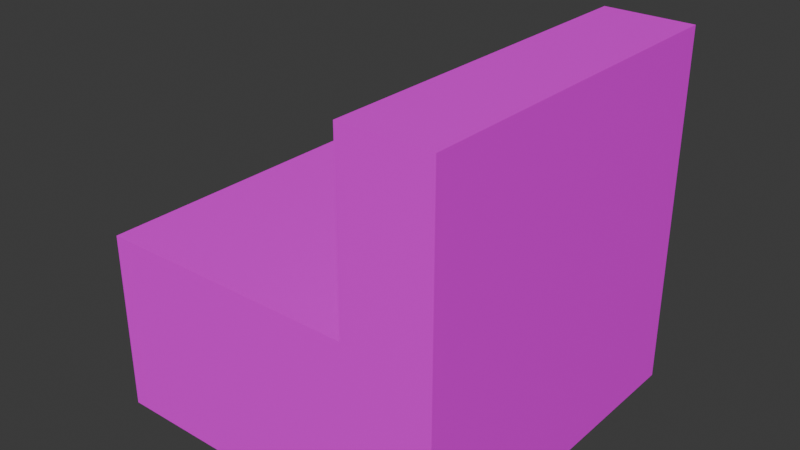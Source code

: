 # Source: road_1000.blend  (saved by Blender 4.5.90; exported with 4.5.12 LTS)
import bpy
from mathutils import Matrix  # noqa: F401  (used for matrix-valued properties, if any)

bpy.ops.wm.read_factory_settings(use_empty=True)
scene = bpy.context.scene
scene.name = 'Scene'

# ---- collections
col_collection = bpy.data.collections.new('Collection'); scene.collection.children.link(col_collection)

# ---- images (referenced by path relative to the original .blend; pixels are not part of the script)
import os
ASSET_DIR = os.environ.get("B2B_ASSET_DIR", "")  # directory of the original .blend (textures are referenced by path, not embedded)
HERE = os.path.dirname(os.path.abspath(__file__))  # packed textures are extracted next to this script under _unpacked/

def load_image(name, relpath, width, height, colorspace="sRGB"):
    """Load a texture the original file referenced (path relative to the .blend, or extracted next to this script)."""
    p = next((c for c in (os.path.join(HERE, relpath), os.path.join(ASSET_DIR, relpath)) if relpath and os.path.exists(c)), "")
    if p:
        img = bpy.data.images.load(p, check_existing=True)
        img.name = name
    else:  # same state as the original file: an image datablock whose file is absent (Cycles renders it pink)
        img = bpy.data.images.new(name, width, height)
        img.source = "FILE"
        img.filepath = "//" + (relpath or name)
    img.colorspace_settings.name = colorspace
    return img
img_road_1_png = load_image('road_1.png', 'textures/road_1.png', 1024, 1024, 'sRGB')

# ---- materials (node trees are filled in below, after node groups)
mat_material = bpy.data.materials.new('Material')
mat_material.alpha_threshold = 0.0
mat_material.roughness = 0.5
mat_material.line_color = (0.0, 0.0, 0.0, 1.0)

# ---- material node trees
mat_material.use_nodes = True; mat_material.node_tree.nodes.clear()
_N = mat_material.node_tree.nodes; _L = mat_material.node_tree.links
n0 = _N.new('ShaderNodeOutputMaterial'); n0.name = 'Material Output'; n0.location = (200, 100)
n1 = _N.new('ShaderNodeBsdfPrincipled'); n1.name = 'Principled BSDF'; n1.location = (-200, 100)
n1.inputs[3].default_value = 1.45
n2 = _N.new('ShaderNodeTexImage'); n2.name = 'Image Texture'; n2.location = (-490, 80)
n2.image = img_road_1_png
_L.new(n1.outputs[0], n0.inputs[0])
_L.new(n2.outputs[0], n1.inputs[0])
n0.is_active_output = True

# ---- world
world_world = bpy.data.worlds.new('World'); scene.world = world_world
world_world.use_nodes = True; world_world.node_tree.nodes.clear()
_N = world_world.node_tree.nodes; _L = world_world.node_tree.links
n0 = _N.new('ShaderNodeOutputWorld'); n0.name = 'World Output'; n0.location = (200, 100)
n1 = _N.new('ShaderNodeBackground'); n1.name = 'Background'; n1.location = (-200, 100)
n1.inputs[0].default_value = (0.05088, 0.05088, 0.05088, 1.0)
_L.new(n1.outputs[0], n0.inputs[0])
n0.is_active_output = True
world_world.color = (0.05088, 0.05088, 0.05088)
world_world.sun_shadow_jitter_overblur = 0.0

# ---- meshes
me_cube = bpy.data.meshes.new('Cube')
me_cube.from_pydata([(1.0, 1.0, 1.0), (1.0, 1.0, -0.01226), (1.0, -1.0, 1.0), (1.0, -1.0, -0.01226), (-1.0, 1.0, 1.0), (-1.0, 1.0, -0.01226), (-1.0, -1.0, 1.0), (-1.0, -1.0, -0.01226), (0.0, 1.0, -0.01226), (0.0, -1.0, 1.0), (0.0, -1.0, -0.01226), (0.0, 1.0, 1.0), (-1.0, 0.0, -0.01226), (1.0, 0.0, 1.0), (-1.0, 0.0, 1.0), (1.0, 0.0, -0.01226), (0.0, 0.0, -0.01226), (0.0, 0.0, 1.0), (-1.0, 0.5, 1.0), (1.0, 0.5, -0.01226), (-1.0, 0.5, -0.01226), (1.0, 0.5, 1.0), (0.0, 0.5, -0.01226), (0.0, 0.5, 1.0), (-0.4985, 1.0, -0.01226), (-0.4985, -1.0, 1.0), (-0.4985, -1.0, -0.01226), (-0.4985, 1.0, 1.0), (-0.4985, 0.0, -0.01226), (-0.4985, 0.0, 1.0), (-0.4985, 0.5, 1.0), (-0.4985, 0.5, -0.01226), (0.5027, -1.0, -0.01226), (0.5027, 1.0, 1.0), (0.5027, 1.0, -0.01226), (0.5027, -1.0, 1.0), (0.5027, 0.0, 1.0), (0.5027, 0.0, -0.01226), (0.5027, 0.5, -0.01226), (0.5027, 0.5, 1.0), (-1.0, -0.4931, -0.01226), (1.0, -0.4931, 1.0), (0.0, -0.4931, -0.01226), (0.0, -0.4931, 1.0), (-1.0, -0.4931, 1.0), (1.0, -0.4931, -0.01226), (-0.4985, -0.4931, -0.01226), (-0.4985, -0.4931, 1.0), (0.5027, -0.4931, 1.0), (0.5027, -0.4931, -0.01226), (1.0, -0.4931, 2.0), (1.0, -1.0, 2.0), (0.5027, 1.0, 2.0), (1.0, 1.0, 2.0), (1.0, 0.5, 2.0), (1.0, 0.0, 2.0), (0.5027, -1.0, 2.0), (0.5027, 0.5, 2.0), (0.5027, 0.0, 2.0), (0.5027, -0.4931, 2.0)], [], [(47, 44, 6, 25), (26, 25, 6, 7), (20, 18, 4, 5), (49, 45, 3, 32), (45, 41, 2, 3), (34, 33, 0, 1), (24, 27, 11, 8), (46, 42, 10, 26), (32, 35, 9, 10), (48, 43, 9, 35), (39, 23, 17, 36), (31, 22, 16, 28), (19, 21, 13, 15), (38, 19, 15, 37), (40, 44, 14, 12), (30, 18, 14, 29), (27, 4, 18, 30), (34, 1, 19, 38), (1, 0, 21, 19), (24, 8, 22, 31), (33, 11, 23, 39), (12, 14, 18, 20), (5, 24, 31, 20), (11, 27, 30, 23), (23, 30, 29, 17), (20, 31, 28, 12), (40, 46, 26, 7), (5, 4, 27, 24), (10, 9, 25, 26), (43, 47, 25, 9), (8, 34, 38, 22), (22, 38, 37, 16), (3, 2, 35, 32), (8, 11, 33, 34), (42, 49, 32, 10), (16, 37, 49, 42), (17, 29, 47, 43), (12, 28, 46, 40), (7, 6, 44, 40), (36, 17, 43, 48), (28, 16, 42, 46), (15, 13, 41, 45), (37, 15, 45, 49), (29, 14, 44, 47), (21, 0, 53, 54), (0, 33, 52, 53), (35, 2, 51, 56), (48, 35, 56, 59), (53, 52, 57, 54), (54, 57, 58, 55), (50, 59, 56, 51), (55, 58, 59, 50), (2, 41, 50, 51), (41, 13, 55, 50), (36, 48, 59, 58), (13, 21, 54, 55), (39, 36, 58, 57), (33, 39, 57, 52)])
_uv = me_cube.uv_layers.new(name='UVMap')
_uv.uv.foreach_set('vector', [0.6968, 0.1714, 0.7336, 0.1714, 0.7336, 0.2087, 0.6968, 0.2087, 0.7758, 0.5517, 0.9063, 0.5517, 0.9063, 0.5844, 0.7758, 0.5844, 0.7758, 0.1601, 0.9063, 0.1601, 0.9063, 0.1927, 0.7758, 0.1927, 0.8861, 0.8604, 0.8861, 0.8228, 0.9244, 0.8228, 0.9244, 0.8604, 0.7758, 0.4208, 0.9063, 0.4208, 0.9063, 0.4539, 0.7758, 0.4539, 0.7758, 0.2908, 0.9063, 0.2908, 0.9063, 0.3233, 0.7758, 0.3233, 0.7758, 0.2254, 0.9063, 0.2254, 0.9063, 0.258, 0.7758, 0.258, 0.886, 0.9361, 0.8861, 0.8984, 0.9244, 0.8984, 0.9244, 0.9361, 0.7758, 0.4863, 0.9063, 0.4863, 0.9063, 0.5192, 0.7758, 0.5192, 0.6231, 0.1714, 0.6601, 0.1714, 0.6601, 0.2087, 0.6231, 0.2087, 0.6231, 0.09837, 0.6601, 0.09837, 0.6601, 0.1351, 0.6231, 0.1351, 0.811, 0.9361, 0.811, 0.8984, 0.8488, 0.8984, 0.8488, 0.9361, 0.7758, 0.3559, 0.9063, 0.3559, 0.9063, 0.3886, 0.7758, 0.3886, 0.811, 0.8604, 0.811, 0.8228, 0.8488, 0.8228, 0.8488, 0.8604, 0.7758, 0.09521, 0.9063, 0.09521, 0.9063, 0.1274, 0.7758, 0.1274, 0.6968, 0.09837, 0.7336, 0.09837, 0.7336, 0.1351, 0.6968, 0.1351, 0.6968, 0.06159, 0.7336, 0.06159, 0.7336, 0.09837, 0.6968, 0.09837, 0.7732, 0.8604, 0.7732, 0.8228, 0.811, 0.8228, 0.811, 0.8604, 0.7758, 0.3233, 0.9063, 0.3233, 0.9063, 0.3559, 0.7758, 0.3559, 0.7732, 0.9361, 0.7732, 0.8984, 0.811, 0.8984, 0.811, 0.9361, 0.6231, 0.06159, 0.6601, 0.06159, 0.6601, 0.09837, 0.6231, 0.09837, 0.7758, 0.1274, 0.9063, 0.1274, 0.9063, 0.1601, 0.7758, 0.1601, 0.7732, 0.974, 0.7732, 0.9361, 0.811, 0.9361, 0.811, 0.974, 0.6601, 0.06159, 0.6968, 0.06159, 0.6968, 0.09837, 0.6601, 0.09837, 0.6601, 0.09837, 0.6968, 0.09837, 0.6968, 0.1351, 0.6601, 0.1351, 0.811, 0.974, 0.811, 0.9361, 0.8488, 0.9361, 0.8488, 0.974, 0.8861, 0.974, 0.886, 0.9361, 0.9244, 0.9361, 0.9244, 0.974, 0.7758, 0.1927, 0.9063, 0.1927, 0.9063, 0.2254, 0.7758, 0.2254, 0.7758, 0.5192, 0.9063, 0.5192, 0.9063, 0.5517, 0.7758, 0.5517, 0.6601, 0.1714, 0.6968, 0.1714, 0.6968, 0.2087, 0.6601, 0.2087, 0.7732, 0.8984, 0.7732, 0.8604, 0.811, 0.8604, 0.811, 0.8984, 0.811, 0.8984, 0.811, 0.8604, 0.8488, 0.8604, 0.8488, 0.8984, 0.7758, 0.4539, 0.9063, 0.4539, 0.9063, 0.4863, 0.7758, 0.4863, 0.7758, 0.258, 0.9063, 0.258, 0.9063, 0.2908, 0.7758, 0.2908, 0.8861, 0.8984, 0.8861, 0.8604, 0.9244, 0.8604, 0.9244, 0.8984, 0.8488, 0.8984, 0.8488, 0.8604, 0.8861, 0.8604, 0.8861, 0.8984, 0.6601, 0.1351, 0.6968, 0.1351, 0.6968, 0.1714, 0.6601, 0.1714, 0.8488, 0.974, 0.8488, 0.9361, 0.886, 0.9361, 0.8861, 0.974, 0.7758, 0.06211, 0.9063, 0.06211, 0.9063, 0.09521, 0.7758, 0.09521, 0.6231, 0.1351, 0.6601, 0.1351, 0.6601, 0.1714, 0.6231, 0.1714, 0.8488, 0.9361, 0.8488, 0.8984, 0.8861, 0.8984, 0.886, 0.9361, 0.7758, 0.3886, 0.9063, 0.3886, 0.9063, 0.4208, 0.7758, 0.4208, 0.8488, 0.8604, 0.8488, 0.8228, 0.8861, 0.8228, 0.8861, 0.8604, 0.6968, 0.1351, 0.7336, 0.1351, 0.7336, 0.1714, 0.6968, 0.1714, 0.9063, 0.3559, 0.9063, 0.3233, 0.9063, 0.3233, 0.9063, 0.3559, 0.9063, 0.3233, 0.9063, 0.2908, 0.9063, 0.2908, 0.9063, 0.3233, 0.9063, 0.4863, 0.9063, 0.4539, 0.9063, 0.4539, 0.9063, 0.4863, 0.806, 0.4675, 0.806, 0.5048, 0.806, 0.5048, 0.806, 0.4675, 0.7695, 0.3577, 0.806, 0.3577, 0.806, 0.3945, 0.7695, 0.3945, 0.7695, 0.3945, 0.806, 0.3945, 0.806, 0.4312, 0.7695, 0.4312, 0.7695, 0.4675, 0.806, 0.4675, 0.806, 0.5048, 0.7695, 0.5048, 0.7695, 0.4312, 0.806, 0.4312, 0.806, 0.4675, 0.7695, 0.4675, 0.9063, 0.4539, 0.9063, 0.4208, 0.9063, 0.4208, 0.9063, 0.4539, 0.9063, 0.4208, 0.9063, 0.3886, 0.9063, 0.3886, 0.9063, 0.4208, 0.806, 0.4312, 0.806, 0.4675, 0.806, 0.4675, 0.806, 0.4312, 0.9063, 0.3886, 0.9063, 0.3559, 0.9063, 0.3559, 0.9063, 0.3886, 0.806, 0.3945, 0.806, 0.4312, 0.806, 0.4312, 0.806, 0.3945, 0.806, 0.3577, 0.806, 0.3945, 0.806, 0.3945, 0.806, 0.3577])
me_cube.materials.append(mat_material)
me_cube.use_mirror_vertex_groups = False
me_cube.update()

# ---- objects
ob_cube_col = bpy.data.objects.new('Cube-col', me_cube)

# ---- transforms, parenting, visibility, modifiers, constraints
ob_cube_col.location = (0.0, 0.0, 0.0)
ob_cube_col.lock_rotations_4d = False
ob_cube_col.empty_display_type = 'ARROWS'
ob_cube_col.lineart.crease_threshold = 0.0

# ---- collection membership
col_collection.objects.link(ob_cube_col)

# ---- scene / render settings (as saved in the file)
scene.frame_start = 1; scene.frame_end = 250; scene.frame_set(1)
scene.render.engine = 'BLENDER_EEVEE_NEXT'
bpy.context.view_layer.update()

# ---- added for rendering (the .blend has no active camera and no usable light): camera, sun
cam_auto = bpy.data.cameras.new('AutoCamera')
cam_auto.lens = 50.0
cam_auto.sensor_width = 36.0
cam_auto.clip_end = 1000.0
ob_auto_camera = bpy.data.objects.new('AutoCamera', cam_auto)
scene.collection.objects.link(ob_auto_camera)
ob_auto_camera.location = (3.21163, -3.85396, 3.56318)
ob_auto_camera.rotation_euler = (1.09748, -7.21219e-08, 0.694738)
scene.camera = ob_auto_camera
light_auto_sun = bpy.data.lights.new('AutoSun', 'SUN')
light_auto_sun.energy = 3.0
light_auto_sun.angle = 0.0523599
ob_auto_sun = bpy.data.objects.new('AutoSun', light_auto_sun)
scene.collection.objects.link(ob_auto_sun)
ob_auto_sun.rotation_euler = (0.872665, 0.174533, 0.523599)
bpy.context.view_layer.update()
